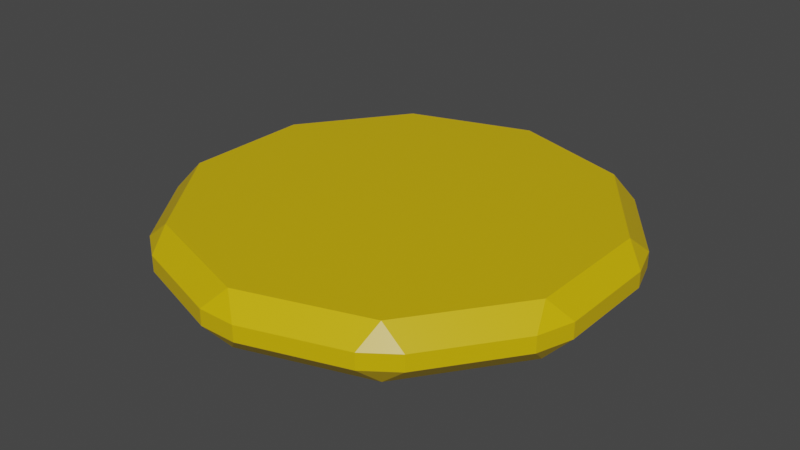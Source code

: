 # Source: token.blend  (saved by Blender 2.83.21; exported with 4.5.12 LTS)
import bpy
from mathutils import Matrix  # noqa: F401  (used for matrix-valued properties, if any)

bpy.ops.wm.read_factory_settings(use_empty=True)
scene = bpy.context.scene
scene.name = 'Scene'

# ---- collections
col_collection = bpy.data.collections.new('Collection'); scene.collection.children.link(col_collection)

# ---- materials (node trees are filled in below, after node groups)
mat_tokenmat = bpy.data.materials.new('tokenMat')
mat_tokenmat.surface_render_method = 'BLENDED'
mat_tokenmat.blend_method = 'BLEND'
mat_tokenmat.alpha_threshold = 0.0
mat_tokenmat.use_backface_culling = True
mat_tokenmat.use_transparent_shadow = False
mat_tokenmat.line_color = (0.0, 0.0, 0.0, 1.0)

# ---- material node trees
mat_tokenmat.use_nodes = True; mat_tokenmat.node_tree.nodes.clear()
_N = mat_tokenmat.node_tree.nodes; _L = mat_tokenmat.node_tree.links
n0 = _N.new('ShaderNodeOutputMaterial'); n0.name = 'Material Output'; n0.location = (300, 300)
n1 = _N.new('ShaderNodeBsdfPrincipled'); n1.name = 'Principled BSDF'; n1.location = (10, 300)
n1.distribution = 'GGX'
n1.subsurface_method = 'BURLEY'
n1.inputs[0].default_value = (0.8, 0.5427, 0.0, 1.0)
n1.inputs[2].default_value = 0.4
n1.inputs[3].default_value = 1.45
n1.inputs[4].default_value = 0.85
n1.inputs[27].default_value = (0.0, 0.0, 0.0, 1.0)
n1.inputs[28].default_value = 1.0
_L.new(n1.outputs[0], n0.inputs[0])
n0.is_active_output = True

# ---- world
world_world = bpy.data.worlds.new('World'); scene.world = world_world
world_world.use_nodes = True; world_world.node_tree.nodes.clear()
_N = world_world.node_tree.nodes; _L = world_world.node_tree.links
n0 = _N.new('ShaderNodeOutputWorld'); n0.name = 'World Output'; n0.location = (300, 300)
n1 = _N.new('ShaderNodeBackground'); n1.name = 'Background'; n1.location = (10, 300)
n1.inputs[0].default_value = (0.05088, 0.05088, 0.05088, 1.0)
_L.new(n1.outputs[0], n0.inputs[0])
n0.is_active_output = True
world_world.color = (0.05088, 0.05088, 0.05088)
world_world.use_sun_shadow = False
world_world.sun_shadow_jitter_overblur = 0.0

# ---- meshes
me_cube = bpy.data.meshes.new('Cube')
me_cube.from_pydata([(-1.676e-08, 0.9106, -0.1197), (-0.08088, 0.9737, -0.03462), (0.08088, 0.9737, -0.03462), (-2.421e-08, 0.9106, 0.1197), (0.08088, 0.9737, 0.03462), (-0.08088, 0.9737, 0.03462), (0.5352, 0.7367, -0.1197), (0.5069, 0.8353, -0.03462), (0.6378, 0.7402, -0.03462), (0.5352, 0.7367, 0.1197), (0.6378, 0.7402, 0.03462), (0.5069, 0.8353, 0.03462), (0.866, 0.2814, -0.1197), (0.9011, 0.3778, -0.03462), (0.9511, 0.224, -0.03462), (0.866, 0.2814, 0.1197), (0.9511, 0.224, 0.03462), (0.9011, 0.3778, 0.03462), (0.866, -0.2814, -0.1197), (0.9511, -0.224, -0.03462), (0.9011, -0.3778, -0.03462), (0.866, -0.2814, 0.1197), (0.9011, -0.3778, 0.03462), (0.9511, -0.224, 0.03462), (0.5352, -0.7367, -0.1197), (0.6378, -0.7402, -0.03462), (0.5069, -0.8353, -0.03462), (0.5352, -0.7367, 0.1197), (0.5069, -0.8353, 0.03462), (0.6378, -0.7402, 0.03462), (-7.823e-08, -0.9106, -0.1197), (0.08088, -0.9737, -0.03462), (-0.08088, -0.9737, -0.03462), (-7.823e-08, -0.9106, 0.1197), (-0.08088, -0.9737, 0.03462), (0.08088, -0.9737, 0.03462), (-0.5352, -0.7367, -0.1197), (-0.5069, -0.8353, -0.03462), (-0.6378, -0.7402, -0.03462), (-0.5352, -0.7367, 0.1197), (-0.6378, -0.7402, 0.03462), (-0.5069, -0.8353, 0.03462), (-0.866, -0.2814, -0.1197), (-0.9011, -0.3778, -0.03462), (-0.9511, -0.224, -0.03462), (-0.866, -0.2814, 0.1197), (-0.9511, -0.224, 0.03462), (-0.9011, -0.3778, 0.03462), (-0.866, 0.2814, -0.1197), (-0.9511, 0.224, -0.03462), (-0.9011, 0.3778, -0.03462), (-0.866, 0.2814, 0.1197), (-0.9011, 0.3778, 0.03462), (-0.9511, 0.224, 0.03462), (-0.5352, 0.7367, -0.1197), (-0.6378, 0.7402, -0.03462), (-0.5069, 0.8353, -0.03462), (-0.5352, 0.7367, 0.1197), (-0.5069, 0.8353, 0.03462), (-0.6378, 0.7402, 0.03462)], [], [(56, 58, 5, 1), (14, 16, 23, 19), (20, 22, 29, 25), (26, 28, 35, 31), (32, 34, 41, 37), (38, 40, 47, 43), (44, 46, 53, 49), (50, 52, 59, 55), (8, 10, 17, 13), (9, 3, 57, 51, 45, 39, 33, 27, 21, 15), (2, 4, 11, 7), (0, 1, 2), (3, 4, 5), (6, 7, 8), (9, 10, 11), (12, 13, 14), (15, 16, 17), (18, 19, 20), (21, 22, 23), (24, 25, 26), (27, 28, 29), (30, 31, 32), (33, 34, 35), (36, 37, 38), (39, 40, 41), (42, 43, 44), (45, 46, 47), (48, 49, 50), (51, 52, 53), (54, 55, 56), (57, 58, 59), (2, 7, 6, 0), (11, 4, 3, 9), (1, 5, 4, 2), (10, 8, 7, 11), (8, 13, 12, 6), (17, 10, 9, 15), (16, 14, 13, 17), (14, 19, 18, 12), (23, 16, 15, 21), (22, 20, 19, 23), (20, 25, 24, 18), (29, 22, 21, 27), (28, 26, 25, 29), (26, 31, 30, 24), (35, 28, 27, 33), (34, 32, 31, 35), (32, 37, 36, 30), (41, 34, 33, 39), (40, 38, 37, 41), (38, 43, 42, 36), (47, 40, 39, 45), (46, 44, 43, 47), (44, 49, 48, 42), (53, 46, 45, 51), (52, 50, 49, 53), (50, 55, 54, 48), (59, 52, 51, 57), (58, 56, 55, 59), (56, 1, 0, 54), (5, 58, 57, 3), (0, 6, 12, 18, 24, 30, 36, 42, 48, 54)])
_uv = me_cube.uv_layers.new(name='UVMap')
_uv.uv.foreach_set('vector', [0.08624, 0.6777, 0.08624, 0.8223, 0.01376, 0.8223, 0.01376, 0.6777, 0.7862, 0.6777, 0.7862, 0.8223, 0.7138, 0.8223, 0.7138, 0.6777, 0.6862, 0.6777, 0.6862, 0.8223, 0.6138, 0.8223, 0.6138, 0.6777, 0.5862, 0.6777, 0.5862, 0.8223, 0.5138, 0.8223, 0.5138, 0.6777, 0.4862, 0.6777, 0.4862, 0.8223, 0.4138, 0.8223, 0.4138, 0.6777, 0.3862, 0.6777, 0.3862, 0.8223, 0.3138, 0.8223, 0.3138, 0.6777, 0.2862, 0.6777, 0.2862, 0.8223, 0.2138, 0.8223, 0.2138, 0.6777, 0.1862, 0.6777, 0.1862, 0.8223, 0.1138, 0.8223, 0.1138, 0.6777, 0.8862, 0.6777, 0.8862, 0.8223, 0.8138, 0.8223, 0.8138, 0.6777, 0.3785, 0.4268, 0.25, 0.4685, 0.1215, 0.4268, 0.04216, 0.3175, 0.04216, 0.1825, 0.1215, 0.0732, 0.25, 0.03146, 0.3785, 0.0732, 0.4578, 0.1825, 0.4578, 0.3175, 0.9862, 0.6777, 0.9862, 0.8223, 0.9138, 0.8223, 0.9138, 0.6777, 0.75, 0.4685, 0.7306, 0.4837, 0.7694, 0.4837, 0.25, 0.4685, 0.2694, 0.4837, 0.2306, 0.4837, 0.8785, 0.4268, 0.8717, 0.4505, 0.9031, 0.4277, 0.3785, 0.4268, 0.4031, 0.4277, 0.3717, 0.4505, 0.9578, 0.3175, 0.9663, 0.3407, 0.9783, 0.3038, 0.4578, 0.3175, 0.4783, 0.3038, 0.4663, 0.3407, 0.9578, 0.1825, 0.9783, 0.1962, 0.9663, 0.1593, 0.4578, 0.1825, 0.4663, 0.1593, 0.4783, 0.1962, 0.8785, 0.0732, 0.9031, 0.07235, 0.8717, 0.04953, 0.3785, 0.0732, 0.3717, 0.04953, 0.4031, 0.07235, 0.75, 0.03146, 0.7694, 0.01631, 0.7306, 0.01631, 0.25, 0.03146, 0.2306, 0.01631, 0.2694, 0.01631, 0.6215, 0.0732, 0.6283, 0.04953, 0.5969, 0.07235, 0.1215, 0.0732, 0.09694, 0.07235, 0.1283, 0.04953, 0.5422, 0.1825, 0.5337, 0.1593, 0.5217, 0.1962, 0.04216, 0.1825, 0.02175, 0.1962, 0.03374, 0.1593, 0.5422, 0.3175, 0.5217, 0.3038, 0.5337, 0.3407, 0.04216, 0.3175, 0.03374, 0.3407, 0.02175, 0.3038, 0.6215, 0.4268, 0.5969, 0.4277, 0.6283, 0.4505, 0.1215, 0.4268, 0.1283, 0.4505, 0.09694, 0.4277, 0.9862, 0.6777, 0.9138, 0.6777, 0.9045, 0.5, 0.9955, 0.5, 0.9138, 0.8223, 0.9862, 0.8223, 0.9955, 1.0, 0.9045, 1.0, 0.01376, 0.6777, 0.01376, 0.8223, -7.451e-08, 0.8223, -7.451e-08, 0.6777, 0.8862, 0.8223, 0.8862, 0.6777, 0.9138, 0.6777, 0.9138, 0.8223, 0.8862, 0.6777, 0.8138, 0.6777, 0.8045, 0.5, 0.8955, 0.5, 0.8138, 0.8223, 0.8862, 0.8223, 0.8955, 1.0, 0.8045, 1.0, 0.7862, 0.8223, 0.7862, 0.6777, 0.8138, 0.6777, 0.8138, 0.8223, 0.7862, 0.6777, 0.7138, 0.6777, 0.7045, 0.5, 0.7955, 0.5, 0.7138, 0.8223, 0.7862, 0.8223, 0.7955, 1.0, 0.7045, 1.0, 0.6862, 0.8223, 0.6862, 0.6777, 0.7138, 0.6777, 0.7138, 0.8223, 0.6862, 0.6777, 0.6138, 0.6777, 0.6045, 0.5, 0.6955, 0.5, 0.6138, 0.8223, 0.6862, 0.8223, 0.6955, 1.0, 0.6045, 1.0, 0.5862, 0.8223, 0.5862, 0.6777, 0.6138, 0.6777, 0.6138, 0.8223, 0.5862, 0.6777, 0.5138, 0.6777, 0.5045, 0.5, 0.5955, 0.5, 0.5138, 0.8223, 0.5862, 0.8223, 0.5955, 1.0, 0.5045, 1.0, 0.4862, 0.8223, 0.4862, 0.6777, 0.5138, 0.6777, 0.5138, 0.8223, 0.4862, 0.6777, 0.4138, 0.6777, 0.4045, 0.5, 0.4955, 0.5, 0.4138, 0.8223, 0.4862, 0.8223, 0.4955, 1.0, 0.4045, 1.0, 0.3862, 0.8223, 0.3862, 0.6777, 0.4138, 0.6777, 0.4138, 0.8223, 0.3862, 0.6777, 0.3138, 0.6777, 0.3045, 0.5, 0.3955, 0.5, 0.3138, 0.8223, 0.3862, 0.8223, 0.3955, 1.0, 0.3045, 1.0, 0.2862, 0.8223, 0.2862, 0.6777, 0.3138, 0.6777, 0.3138, 0.8223, 0.2862, 0.6777, 0.2138, 0.6777, 0.2045, 0.5, 0.2955, 0.5, 0.2138, 0.8223, 0.2862, 0.8223, 0.2955, 1.0, 0.2045, 1.0, 0.1862, 0.8223, 0.1862, 0.6777, 0.2138, 0.6777, 0.2138, 0.8223, 0.1862, 0.6777, 0.1138, 0.6777, 0.1045, 0.5, 0.1955, 0.5, 0.1138, 0.8223, 0.1862, 0.8223, 0.1955, 1.0, 0.1045, 1.0, 0.08624, 0.8223, 0.08624, 0.6777, 0.1138, 0.6777, 0.1138, 0.8223, 0.08624, 0.6777, 0.01376, 0.6777, 0.004471, 0.5, 0.09553, 0.5, 0.01376, 0.8223, 0.08624, 0.8223, 0.09553, 1.0, 0.004471, 1.0, 0.75, 0.4685, 0.8785, 0.4268, 0.9578, 0.3175, 0.9578, 0.1825, 0.8785, 0.0732, 0.75, 0.03146, 0.6215, 0.0732, 0.5422, 0.1825, 0.5422, 0.3175, 0.6215, 0.4268])
me_cube.materials.append(mat_tokenmat)
me_cube.use_remesh_preserve_volume = False
me_cube.use_remesh_preserve_attributes = False
me_cube.use_mirror_vertex_groups = False
me_cube.update()

# ---- objects
ob_cube = bpy.data.objects.new('Cube', me_cube)

# ---- transforms, parenting, visibility, modifiers, constraints
ob_cube.location = (0.0, 0.0, 1.721)
ob_cube.lock_rotations_4d = False
ob_cube.empty_display_type = 'ARROWS'
ob_cube.lineart.crease_threshold = 0.0

# ---- collection membership
col_collection.objects.link(ob_cube)

# ---- scene / render settings (as saved in the file)
scene.frame_start = 1; scene.frame_end = 250; scene.frame_set(1)
scene.render.engine = 'BLENDER_EEVEE_NEXT'
scene.cycles.use_denoising = False
scene.cycles.samples = 128
scene.cycles.sampling_pattern = 'TABULATED_SOBOL'
scene.cycles.use_adaptive_sampling = False
scene.cycles.use_light_tree = False
scene.view_settings.view_transform = 'Filmic'
bpy.context.view_layer.update()

# ---- added for rendering (the .blend has no active camera and no usable light): camera, sun
cam_auto = bpy.data.cameras.new('AutoCamera')
cam_auto.lens = 50.0
cam_auto.sensor_width = 36.0
cam_auto.clip_end = 1000.0
ob_auto_camera = bpy.data.objects.new('AutoCamera', cam_auto)
scene.collection.objects.link(ob_auto_camera)
ob_auto_camera.location = (2.52839, -3.03407, 3.74344)
ob_auto_camera.rotation_euler = (1.09748, -7.21219e-08, 0.694738)
scene.camera = ob_auto_camera
light_auto_sun = bpy.data.lights.new('AutoSun', 'SUN')
light_auto_sun.energy = 3.0
light_auto_sun.angle = 0.0523599
ob_auto_sun = bpy.data.objects.new('AutoSun', light_auto_sun)
scene.collection.objects.link(ob_auto_sun)
ob_auto_sun.rotation_euler = (0.872665, 0.174533, 0.523599)
bpy.context.view_layer.update()
